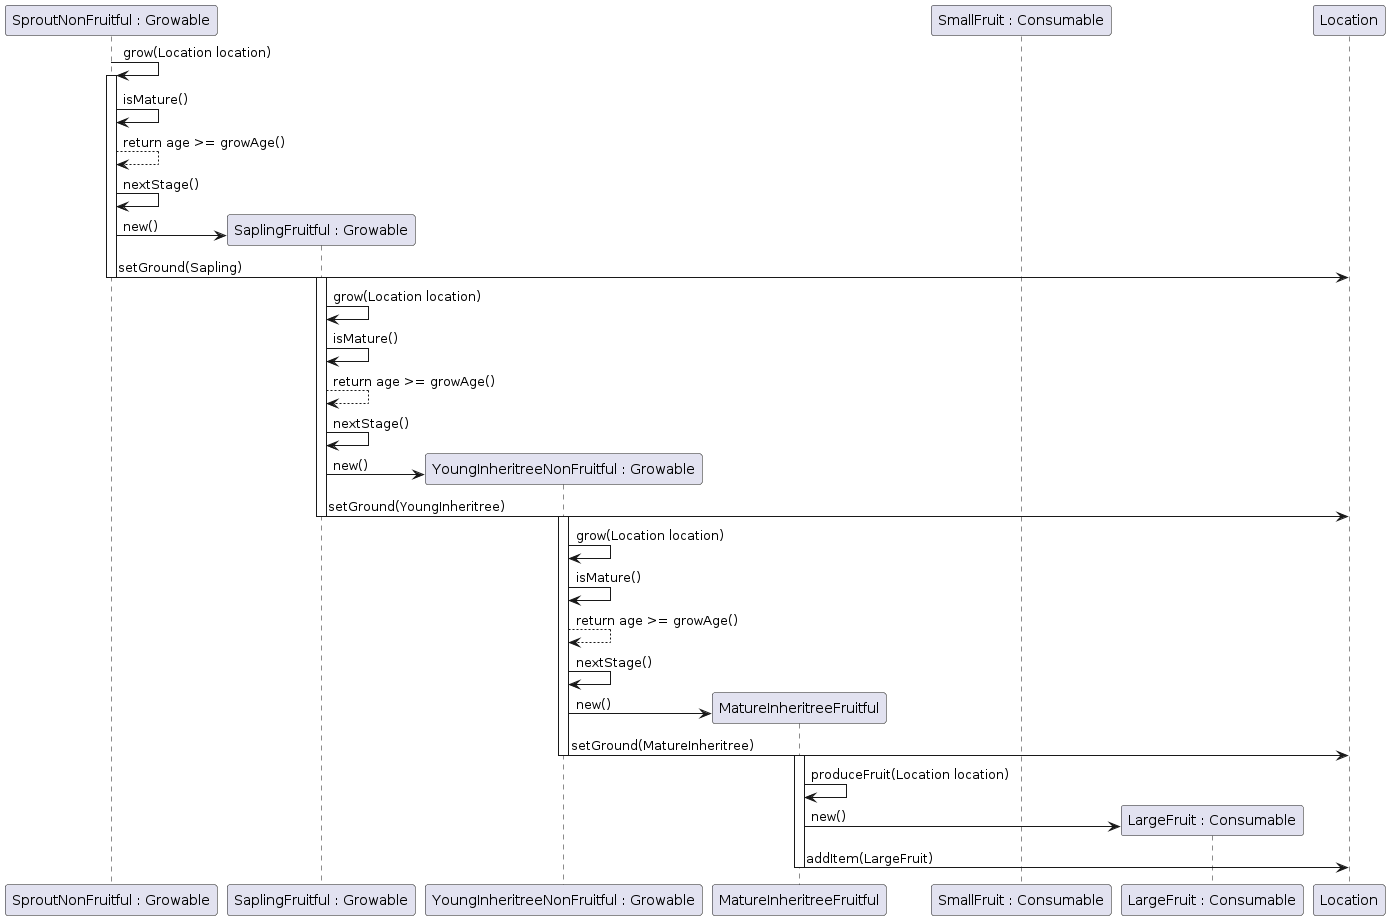

The diagram above was rendered by PlantUML. Its source (embedded in the PNG):
@startuml
participant "SproutNonFruitful : Growable" as Sprout
participant "SaplingFruitful : Growable" as Sapling
participant "YoungInheritreeNonFruitful : Growable" as YoungInheritree
participant "MatureInheritreeFruitful" as MatureInheritree
participant "SmallFruit : Consumable" as SmallFruit
participant "LargeFruit : Consumable" as LargeFruit

Sprout -> Sprout: grow(Location location)
activate Sprout
Sprout -> Sprout: isMature()
Sprout --> Sprout: return age >= growAge()
Sprout -> Sprout: nextStage()
create Sapling
Sprout -> Sapling: new()
Sprout -> Location: setGround(Sapling)
deactivate Sprout
activate Sapling
Sapling -> Sapling: grow(Location location)
Sapling -> Sapling: isMature()
Sapling --> Sapling: return age >= growAge()
Sapling -> Sapling: nextStage()
create YoungInheritree
Sapling -> YoungInheritree: new()
Sapling -> Location: setGround(YoungInheritree)
deactivate Sapling
activate YoungInheritree
YoungInheritree -> YoungInheritree: grow(Location location)
YoungInheritree -> YoungInheritree: isMature()
YoungInheritree --> YoungInheritree: return age >= growAge()
YoungInheritree -> YoungInheritree: nextStage()
create MatureInheritree
YoungInheritree -> MatureInheritree: new()
YoungInheritree -> Location: setGround(MatureInheritree)
deactivate YoungInheritree
activate MatureInheritree
MatureInheritree -> MatureInheritree: produceFruit(Location location)
create LargeFruit
MatureInheritree -> LargeFruit: new()
MatureInheritree -> Location: addItem(LargeFruit)
deactivate MatureInheritree
@enduml